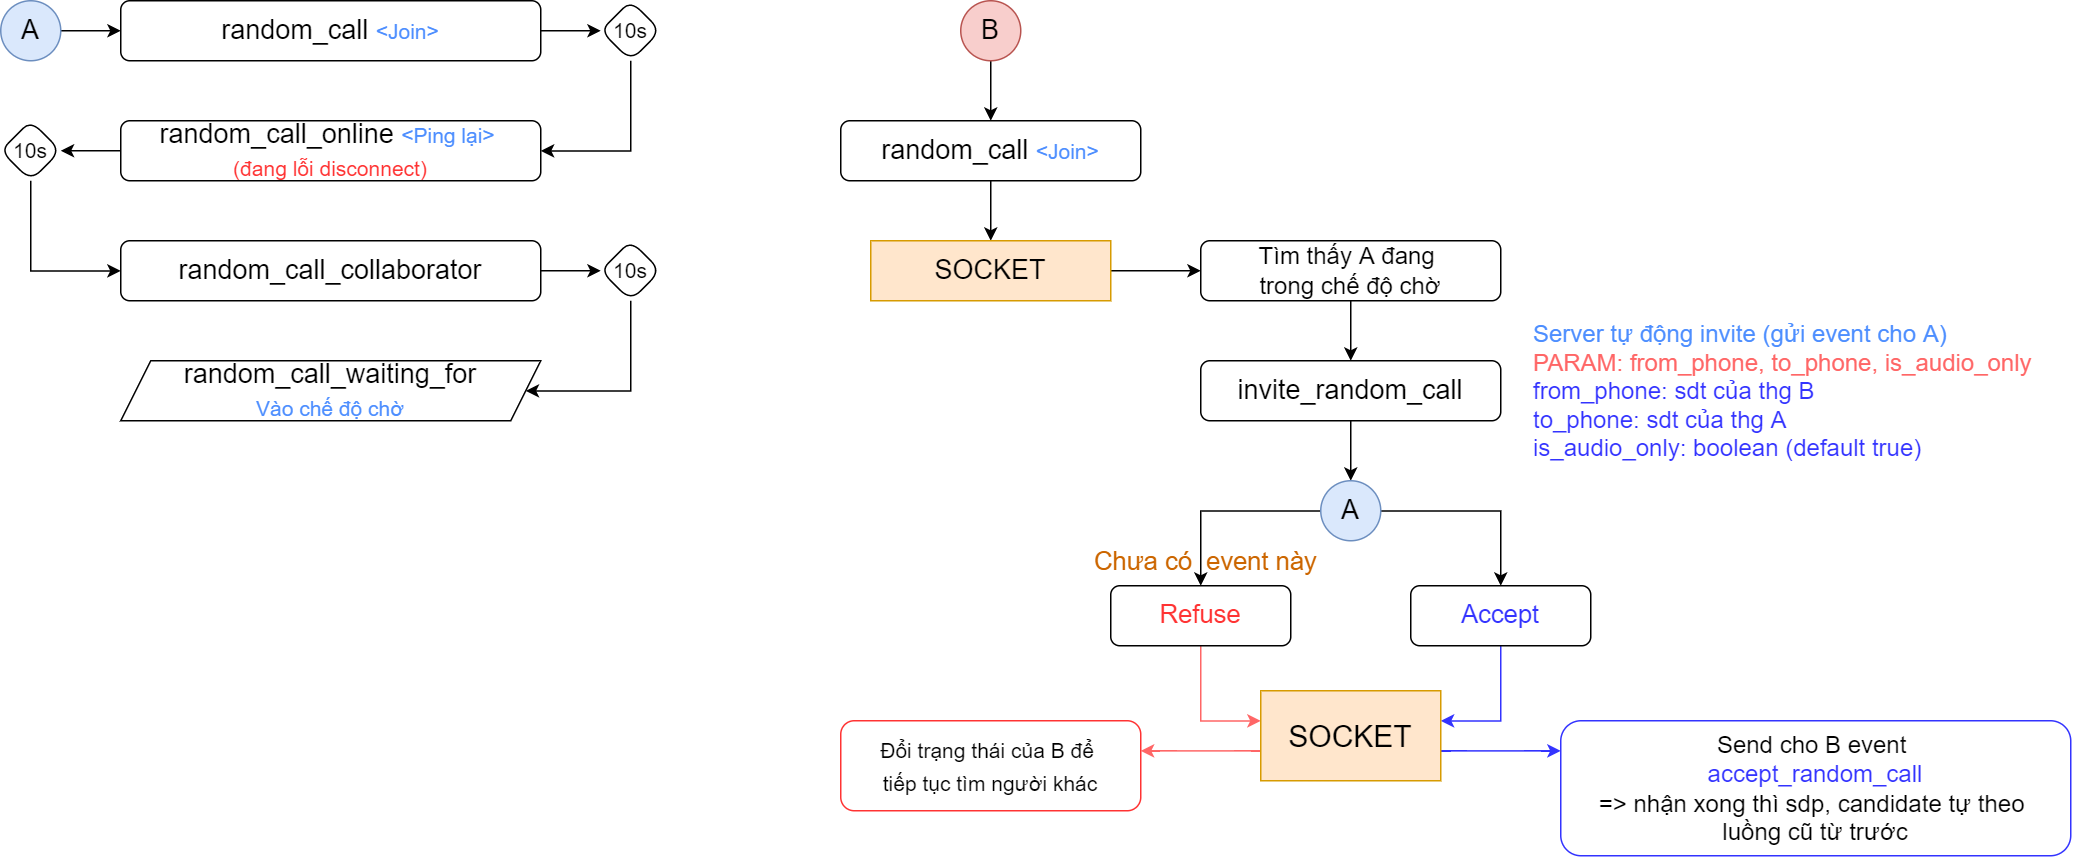

The diagram above was exported from draw.io. Its source (the exported page's mxGraphModel, read from the mxfile embedded in the PNG):
<mxGraphModel dx="2080" dy="1053" grid="1" gridSize="10" guides="1" tooltips="1" connect="1" arrows="1" fold="1" page="1" pageScale="1" pageWidth="1600" pageHeight="800" math="0" shadow="0">
  <root>
    <mxCell id="WIyWlLk6GJQsqaUBKTNV-0" />
    <mxCell id="WIyWlLk6GJQsqaUBKTNV-1" parent="WIyWlLk6GJQsqaUBKTNV-0" />
    <mxCell id="nnxQVpZjp_Ya4x-daaZp-38" value="" style="edgeStyle=orthogonalEdgeStyle;rounded=0;orthogonalLoop=1;jettySize=auto;html=1;fontSize=18;labelBorderColor=none;" edge="1" parent="WIyWlLk6GJQsqaUBKTNV-1" source="nnxQVpZjp_Ya4x-daaZp-39" target="nnxQVpZjp_Ya4x-daaZp-41">
      <mxGeometry relative="1" as="geometry" />
    </mxCell>
    <mxCell id="nnxQVpZjp_Ya4x-daaZp-39" value="A" style="ellipse;whiteSpace=wrap;html=1;aspect=fixed;fontSize=18;fillColor=#dae8fc;strokeColor=#6c8ebf;labelBorderColor=none;" vertex="1" parent="WIyWlLk6GJQsqaUBKTNV-1">
      <mxGeometry x="120" y="130" width="40" height="40" as="geometry" />
    </mxCell>
    <mxCell id="nnxQVpZjp_Ya4x-daaZp-40" value="" style="edgeStyle=orthogonalEdgeStyle;rounded=0;orthogonalLoop=1;jettySize=auto;html=1;fontSize=14;fontColor=#4D8EFF;labelBorderColor=none;" edge="1" parent="WIyWlLk6GJQsqaUBKTNV-1" source="nnxQVpZjp_Ya4x-daaZp-41" target="nnxQVpZjp_Ya4x-daaZp-43">
      <mxGeometry relative="1" as="geometry" />
    </mxCell>
    <mxCell id="nnxQVpZjp_Ya4x-daaZp-41" value="random_call &lt;font color=&quot;#4d8eff&quot; style=&quot;font-size: 14px;&quot;&gt;&amp;lt;Join&amp;gt;&lt;/font&gt;" style="rounded=1;whiteSpace=wrap;html=1;fontSize=18;labelBorderColor=none;" vertex="1" parent="WIyWlLk6GJQsqaUBKTNV-1">
      <mxGeometry x="200" y="130" width="280" height="40" as="geometry" />
    </mxCell>
    <mxCell id="nnxQVpZjp_Ya4x-daaZp-42" style="edgeStyle=orthogonalEdgeStyle;rounded=0;orthogonalLoop=1;jettySize=auto;html=1;fontSize=14;fontColor=#4D8EFF;labelBorderColor=none;" edge="1" parent="WIyWlLk6GJQsqaUBKTNV-1" source="nnxQVpZjp_Ya4x-daaZp-43" target="nnxQVpZjp_Ya4x-daaZp-45">
      <mxGeometry relative="1" as="geometry">
        <Array as="points">
          <mxPoint x="540" y="230" />
        </Array>
      </mxGeometry>
    </mxCell>
    <mxCell id="nnxQVpZjp_Ya4x-daaZp-43" value="&lt;font style=&quot;font-size: 14px; line-height: 1;&quot;&gt;10s&lt;/font&gt;" style="rhombus;whiteSpace=wrap;html=1;fontSize=18;rounded=1;spacing=0;spacingBottom=3;labelBorderColor=none;" vertex="1" parent="WIyWlLk6GJQsqaUBKTNV-1">
      <mxGeometry x="520" y="130" width="40" height="40" as="geometry" />
    </mxCell>
    <mxCell id="nnxQVpZjp_Ya4x-daaZp-44" value="" style="edgeStyle=orthogonalEdgeStyle;rounded=0;orthogonalLoop=1;jettySize=auto;html=1;fontSize=14;fontColor=#FF3333;labelBorderColor=none;" edge="1" parent="WIyWlLk6GJQsqaUBKTNV-1" source="nnxQVpZjp_Ya4x-daaZp-45" target="nnxQVpZjp_Ya4x-daaZp-47">
      <mxGeometry relative="1" as="geometry" />
    </mxCell>
    <mxCell id="nnxQVpZjp_Ya4x-daaZp-45" value="random_call_online&amp;nbsp;&lt;font color=&quot;#4d8eff&quot; style=&quot;font-size: 14px;&quot;&gt;&amp;lt;Ping lại&amp;gt; &lt;br&gt;&lt;/font&gt;&lt;font color=&quot;#ff3333&quot; style=&quot;font-size: 14px;&quot;&gt;(đang lỗi disconnect)&lt;/font&gt;" style="rounded=1;whiteSpace=wrap;html=1;fontSize=18;labelBorderColor=none;" vertex="1" parent="WIyWlLk6GJQsqaUBKTNV-1">
      <mxGeometry x="200" y="210" width="280" height="40" as="geometry" />
    </mxCell>
    <mxCell id="nnxQVpZjp_Ya4x-daaZp-46" style="edgeStyle=orthogonalEdgeStyle;rounded=0;orthogonalLoop=1;jettySize=auto;html=1;fontSize=14;fontColor=#FF3333;labelBorderColor=none;" edge="1" parent="WIyWlLk6GJQsqaUBKTNV-1" source="nnxQVpZjp_Ya4x-daaZp-47" target="nnxQVpZjp_Ya4x-daaZp-49">
      <mxGeometry relative="1" as="geometry">
        <mxPoint x="130" y="290" as="sourcePoint" />
        <Array as="points">
          <mxPoint x="140" y="310" />
        </Array>
      </mxGeometry>
    </mxCell>
    <mxCell id="nnxQVpZjp_Ya4x-daaZp-47" value="&lt;font style=&quot;font-size: 14px; line-height: 1;&quot;&gt;10s&lt;/font&gt;" style="rhombus;whiteSpace=wrap;html=1;fontSize=18;rounded=1;spacing=0;spacingBottom=3;labelBorderColor=none;" vertex="1" parent="WIyWlLk6GJQsqaUBKTNV-1">
      <mxGeometry x="120" y="210" width="40" height="40" as="geometry" />
    </mxCell>
    <mxCell id="nnxQVpZjp_Ya4x-daaZp-48" value="" style="edgeStyle=orthogonalEdgeStyle;rounded=0;orthogonalLoop=1;jettySize=auto;html=1;fontSize=14;fontColor=#FF3333;labelBorderColor=none;" edge="1" parent="WIyWlLk6GJQsqaUBKTNV-1" source="nnxQVpZjp_Ya4x-daaZp-49" target="nnxQVpZjp_Ya4x-daaZp-50">
      <mxGeometry relative="1" as="geometry" />
    </mxCell>
    <mxCell id="nnxQVpZjp_Ya4x-daaZp-49" value="random_call_collaborator" style="rounded=1;whiteSpace=wrap;html=1;fontSize=18;labelBorderColor=none;" vertex="1" parent="WIyWlLk6GJQsqaUBKTNV-1">
      <mxGeometry x="200" y="290" width="280" height="40" as="geometry" />
    </mxCell>
    <mxCell id="nnxQVpZjp_Ya4x-daaZp-50" value="&lt;font style=&quot;font-size: 14px; line-height: 1;&quot;&gt;10s&lt;/font&gt;" style="rhombus;whiteSpace=wrap;html=1;fontSize=18;rounded=1;spacing=0;spacingBottom=3;labelBorderColor=none;" vertex="1" parent="WIyWlLk6GJQsqaUBKTNV-1">
      <mxGeometry x="520" y="290" width="40" height="40" as="geometry" />
    </mxCell>
    <mxCell id="nnxQVpZjp_Ya4x-daaZp-51" style="edgeStyle=orthogonalEdgeStyle;rounded=0;orthogonalLoop=1;jettySize=auto;html=1;fontSize=14;fontColor=#4D8EFF;labelBorderColor=none;" edge="1" parent="WIyWlLk6GJQsqaUBKTNV-1" source="nnxQVpZjp_Ya4x-daaZp-50" target="nnxQVpZjp_Ya4x-daaZp-52">
      <mxGeometry relative="1" as="geometry">
        <mxPoint x="540.0344827586207" y="329.9055172413793" as="sourcePoint" />
        <mxPoint x="480" y="389.9744827586207" as="targetPoint" />
        <Array as="points">
          <mxPoint x="540" y="390" />
        </Array>
      </mxGeometry>
    </mxCell>
    <mxCell id="nnxQVpZjp_Ya4x-daaZp-52" value="&lt;font style=&quot;font-size: 18px;&quot; color=&quot;#000000&quot;&gt;random_call_waiting_for&lt;br&gt;&lt;/font&gt;&lt;span style=&quot;color: rgb(77, 142, 255);&quot;&gt;Vào chế độ chờ&lt;/span&gt;&lt;font style=&quot;font-size: 18px;&quot; color=&quot;#000000&quot;&gt;&lt;br&gt;&lt;/font&gt;" style="shape=parallelogram;perimeter=parallelogramPerimeter;whiteSpace=wrap;html=1;fixedSize=1;fontSize=14;fontColor=#FF3333;labelBorderColor=none;" vertex="1" parent="WIyWlLk6GJQsqaUBKTNV-1">
      <mxGeometry x="200" y="370" width="280" height="40" as="geometry" />
    </mxCell>
    <mxCell id="nnxQVpZjp_Ya4x-daaZp-53" style="edgeStyle=orthogonalEdgeStyle;rounded=0;orthogonalLoop=1;jettySize=auto;html=1;fontSize=14;fontColor=#4D8EFF;" edge="1" parent="WIyWlLk6GJQsqaUBKTNV-1" source="nnxQVpZjp_Ya4x-daaZp-54" target="nnxQVpZjp_Ya4x-daaZp-56">
      <mxGeometry relative="1" as="geometry" />
    </mxCell>
    <mxCell id="nnxQVpZjp_Ya4x-daaZp-54" value="B" style="ellipse;whiteSpace=wrap;html=1;aspect=fixed;fontSize=18;fillColor=#f8cecc;strokeColor=#b85450;" vertex="1" parent="WIyWlLk6GJQsqaUBKTNV-1">
      <mxGeometry x="760" y="130" width="40" height="40" as="geometry" />
    </mxCell>
    <mxCell id="nnxQVpZjp_Ya4x-daaZp-66" style="edgeStyle=orthogonalEdgeStyle;rounded=0;orthogonalLoop=1;jettySize=auto;html=1;fontSize=21;fontColor=#FF6666;" edge="1" parent="WIyWlLk6GJQsqaUBKTNV-1" source="nnxQVpZjp_Ya4x-daaZp-56" target="nnxQVpZjp_Ya4x-daaZp-65">
      <mxGeometry relative="1" as="geometry" />
    </mxCell>
    <mxCell id="nnxQVpZjp_Ya4x-daaZp-56" value="random_call &lt;font color=&quot;#4d8eff&quot; style=&quot;font-size: 14px;&quot;&gt;&amp;lt;Join&amp;gt;&lt;/font&gt;" style="rounded=1;whiteSpace=wrap;html=1;fontSize=18;" vertex="1" parent="WIyWlLk6GJQsqaUBKTNV-1">
      <mxGeometry x="680" y="210" width="200" height="40" as="geometry" />
    </mxCell>
    <mxCell id="nnxQVpZjp_Ya4x-daaZp-57" style="edgeStyle=orthogonalEdgeStyle;rounded=0;orthogonalLoop=1;jettySize=auto;html=1;fontSize=16;fontColor=#4D8EFF;" edge="1" parent="WIyWlLk6GJQsqaUBKTNV-1" source="nnxQVpZjp_Ya4x-daaZp-58" target="nnxQVpZjp_Ya4x-daaZp-59">
      <mxGeometry relative="1" as="geometry" />
    </mxCell>
    <mxCell id="nnxQVpZjp_Ya4x-daaZp-58" value="Tìm thấy A đang &lt;br&gt;trong chế độ chờ" style="rounded=1;whiteSpace=wrap;html=1;fontSize=16;" vertex="1" parent="WIyWlLk6GJQsqaUBKTNV-1">
      <mxGeometry x="920" y="290" width="200" height="40" as="geometry" />
    </mxCell>
    <mxCell id="nnxQVpZjp_Ya4x-daaZp-69" style="edgeStyle=orthogonalEdgeStyle;rounded=0;orthogonalLoop=1;jettySize=auto;html=1;fontSize=21;fontColor=#3333FF;" edge="1" parent="WIyWlLk6GJQsqaUBKTNV-1" source="nnxQVpZjp_Ya4x-daaZp-59" target="nnxQVpZjp_Ya4x-daaZp-68">
      <mxGeometry relative="1" as="geometry" />
    </mxCell>
    <mxCell id="nnxQVpZjp_Ya4x-daaZp-59" value="invite_random_call" style="rounded=1;whiteSpace=wrap;html=1;fontSize=18;" vertex="1" parent="WIyWlLk6GJQsqaUBKTNV-1">
      <mxGeometry x="920" y="370" width="200" height="40" as="geometry" />
    </mxCell>
    <mxCell id="nnxQVpZjp_Ya4x-daaZp-62" value="Server tự động invite (gửi event cho A)&lt;br&gt;&lt;font color=&quot;#ff6666&quot;&gt;PARAM: from_phone, to_phone,&amp;nbsp;is_audio_only&lt;/font&gt;&lt;br&gt;&lt;font color=&quot;#3333ff&quot;&gt;from_phone: sdt của thg B&lt;br&gt;to_phone: sdt của thg A&lt;br&gt;is_audio_only: boolean (default true)&lt;/font&gt;" style="text;html=1;strokeColor=none;fillColor=none;align=left;verticalAlign=middle;whiteSpace=wrap;rounded=0;fontSize=16;fontColor=#4D8EFF;" vertex="1" parent="WIyWlLk6GJQsqaUBKTNV-1">
      <mxGeometry x="1140" y="340" width="340" height="100" as="geometry" />
    </mxCell>
    <mxCell id="nnxQVpZjp_Ya4x-daaZp-67" style="edgeStyle=orthogonalEdgeStyle;rounded=0;orthogonalLoop=1;jettySize=auto;html=1;fontSize=21;fontColor=#FF6666;" edge="1" parent="WIyWlLk6GJQsqaUBKTNV-1" source="nnxQVpZjp_Ya4x-daaZp-65" target="nnxQVpZjp_Ya4x-daaZp-58">
      <mxGeometry relative="1" as="geometry" />
    </mxCell>
    <mxCell id="nnxQVpZjp_Ya4x-daaZp-65" value="SOCKET" style="rounded=0;whiteSpace=wrap;html=1;fontSize=18;fillColor=#ffe6cc;strokeColor=#d79b00;" vertex="1" parent="WIyWlLk6GJQsqaUBKTNV-1">
      <mxGeometry x="700" y="290" width="160" height="40" as="geometry" />
    </mxCell>
    <mxCell id="nnxQVpZjp_Ya4x-daaZp-73" style="edgeStyle=orthogonalEdgeStyle;rounded=0;orthogonalLoop=1;jettySize=auto;html=1;fontSize=21;fontColor=#3333FF;" edge="1" parent="WIyWlLk6GJQsqaUBKTNV-1" source="nnxQVpZjp_Ya4x-daaZp-68" target="nnxQVpZjp_Ya4x-daaZp-71">
      <mxGeometry relative="1" as="geometry" />
    </mxCell>
    <mxCell id="nnxQVpZjp_Ya4x-daaZp-74" style="edgeStyle=orthogonalEdgeStyle;rounded=0;orthogonalLoop=1;jettySize=auto;html=1;fontSize=21;fontColor=#3333FF;" edge="1" parent="WIyWlLk6GJQsqaUBKTNV-1" source="nnxQVpZjp_Ya4x-daaZp-68" target="nnxQVpZjp_Ya4x-daaZp-70">
      <mxGeometry relative="1" as="geometry" />
    </mxCell>
    <mxCell id="nnxQVpZjp_Ya4x-daaZp-68" value="A" style="ellipse;whiteSpace=wrap;html=1;aspect=fixed;fontSize=18;fillColor=#dae8fc;strokeColor=#6c8ebf;" vertex="1" parent="WIyWlLk6GJQsqaUBKTNV-1">
      <mxGeometry x="1000" y="450" width="40" height="40" as="geometry" />
    </mxCell>
    <mxCell id="nnxQVpZjp_Ya4x-daaZp-82" style="edgeStyle=orthogonalEdgeStyle;rounded=0;orthogonalLoop=1;jettySize=auto;html=1;labelBackgroundColor=#8E6BFF;fontSize=14;fontColor=none;strokeColor=#3333FF;" edge="1" parent="WIyWlLk6GJQsqaUBKTNV-1" source="nnxQVpZjp_Ya4x-daaZp-70" target="nnxQVpZjp_Ya4x-daaZp-75">
      <mxGeometry relative="1" as="geometry">
        <Array as="points">
          <mxPoint x="1120" y="610" />
        </Array>
      </mxGeometry>
    </mxCell>
    <mxCell id="nnxQVpZjp_Ya4x-daaZp-70" value="Accept" style="rounded=1;whiteSpace=wrap;html=1;fontSize=17;fontColor=#3333FF;" vertex="1" parent="WIyWlLk6GJQsqaUBKTNV-1">
      <mxGeometry x="1060" y="520" width="120" height="40" as="geometry" />
    </mxCell>
    <mxCell id="nnxQVpZjp_Ya4x-daaZp-78" style="edgeStyle=orthogonalEdgeStyle;rounded=0;orthogonalLoop=1;jettySize=auto;html=1;fontSize=18;fontColor=none;noLabel=1;labelBackgroundColor=#8E6BFF;strokeColor=#FF6666;" edge="1" parent="WIyWlLk6GJQsqaUBKTNV-1" source="nnxQVpZjp_Ya4x-daaZp-71" target="nnxQVpZjp_Ya4x-daaZp-75">
      <mxGeometry relative="1" as="geometry">
        <Array as="points">
          <mxPoint x="920" y="610" />
        </Array>
      </mxGeometry>
    </mxCell>
    <mxCell id="nnxQVpZjp_Ya4x-daaZp-71" value="Refuse" style="rounded=1;whiteSpace=wrap;html=1;fontSize=17;fontColor=#FF3333;" vertex="1" parent="WIyWlLk6GJQsqaUBKTNV-1">
      <mxGeometry x="860" y="520" width="120" height="40" as="geometry" />
    </mxCell>
    <mxCell id="nnxQVpZjp_Ya4x-daaZp-79" style="edgeStyle=orthogonalEdgeStyle;rounded=0;orthogonalLoop=1;jettySize=auto;html=1;labelBackgroundColor=#8E6BFF;fontSize=18;fontColor=none;strokeColor=#FF6666;" edge="1" parent="WIyWlLk6GJQsqaUBKTNV-1" source="nnxQVpZjp_Ya4x-daaZp-75" target="nnxQVpZjp_Ya4x-daaZp-81">
      <mxGeometry relative="1" as="geometry">
        <mxPoint x="920" y="690" as="targetPoint" />
        <Array as="points">
          <mxPoint x="900" y="630" />
          <mxPoint x="900" y="630" />
        </Array>
      </mxGeometry>
    </mxCell>
    <mxCell id="nnxQVpZjp_Ya4x-daaZp-90" style="edgeStyle=orthogonalEdgeStyle;rounded=0;orthogonalLoop=1;jettySize=auto;html=1;labelBackgroundColor=#8E6BFF;fontSize=18;fontColor=none;strokeColor=#3333FF;" edge="1" parent="WIyWlLk6GJQsqaUBKTNV-1" source="nnxQVpZjp_Ya4x-daaZp-75" target="nnxQVpZjp_Ya4x-daaZp-89">
      <mxGeometry relative="1" as="geometry">
        <Array as="points">
          <mxPoint x="1100" y="630" />
          <mxPoint x="1100" y="630" />
        </Array>
      </mxGeometry>
    </mxCell>
    <mxCell id="nnxQVpZjp_Ya4x-daaZp-75" value="SOCKET" style="rounded=0;whiteSpace=wrap;html=1;fontSize=20;fillColor=#ffe6cc;strokeColor=#d79b00;" vertex="1" parent="WIyWlLk6GJQsqaUBKTNV-1">
      <mxGeometry x="960" y="590" width="120" height="60" as="geometry" />
    </mxCell>
    <mxCell id="nnxQVpZjp_Ya4x-daaZp-81" value="&lt;font style=&quot;font-size: 14px;&quot;&gt;Đổi trạng thái của B để &lt;br&gt;tiếp tục tìm người khác&lt;/font&gt;" style="rounded=1;html=1;fontSize=18;fontColor=none;strokeColor=#FF3333;whiteSpace=wrap;labelBorderColor=none;spacing=0;verticalAlign=middle;" vertex="1" parent="WIyWlLk6GJQsqaUBKTNV-1">
      <mxGeometry x="680" y="610" width="200" height="60" as="geometry" />
    </mxCell>
    <mxCell id="nnxQVpZjp_Ya4x-daaZp-89" value="&lt;span style=&quot;font-size: 16px;&quot;&gt;Send&amp;nbsp;&lt;/span&gt;&lt;span style=&quot;font-size: 16px;&quot;&gt;cho B&amp;nbsp;&lt;/span&gt;&lt;span style=&quot;font-size: 16px;&quot;&gt;event &lt;br style=&quot;font-size: 16px;&quot;&gt;&lt;font color=&quot;#3333ff&quot; style=&quot;font-size: 16px;&quot;&gt;accept_random_call&lt;br style=&quot;font-size: 16px;&quot;&gt;&lt;/font&gt;=&amp;gt; nhận xong thì sdp, candidate tự theo &lt;br&gt;luồng cũ từ trước&lt;br style=&quot;font-size: 16px;&quot;&gt;&lt;/span&gt;" style="rounded=1;whiteSpace=wrap;html=1;fontSize=16;fontColor=none;strokeColor=#3333FF;align=center;" vertex="1" parent="WIyWlLk6GJQsqaUBKTNV-1">
      <mxGeometry x="1160" y="610" width="340" height="90" as="geometry" />
    </mxCell>
    <mxCell id="nnxQVpZjp_Ya4x-daaZp-91" value="Chưa có&amp;nbsp; event này" style="text;html=1;align=center;verticalAlign=middle;resizable=0;points=[];autosize=1;strokeColor=none;fillColor=none;fontSize=17;fontColor=#CC6600;" vertex="1" parent="WIyWlLk6GJQsqaUBKTNV-1">
      <mxGeometry x="838" y="490" width="170" height="30" as="geometry" />
    </mxCell>
  </root>
</mxGraphModel>